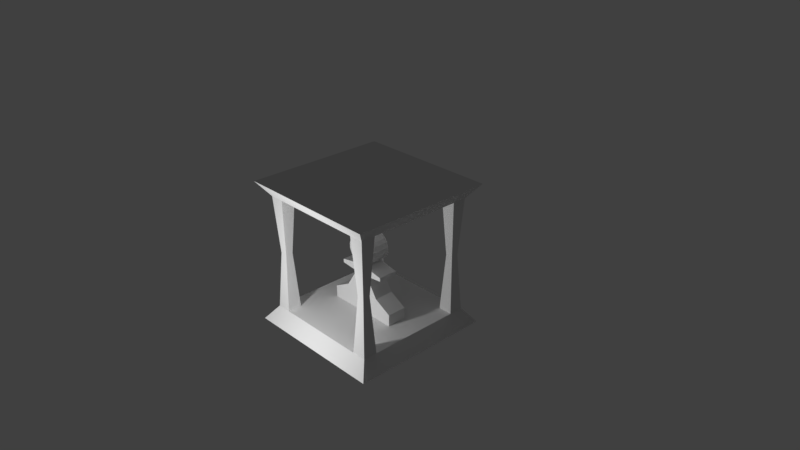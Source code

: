 # Source: PawnModel.blend  (saved by Blender 2.78.0; exported with 4.5.12 LTS)
import bpy
from mathutils import Matrix  # noqa: F401  (used for matrix-valued properties, if any)

bpy.ops.wm.read_factory_settings(use_empty=True)
scene = bpy.context.scene
scene.name = 'Scene'

# ---- collections
col_collection_1 = bpy.data.collections.new('Collection 1'); scene.collection.children.link(col_collection_1)

# ---- materials (node trees are filled in below, after node groups)
mat_pawn_pole = bpy.data.materials.new('Pawn_Pole')
mat_pawn_pole.alpha_threshold = 0.0
mat_pawn_pole.use_transparent_shadow = False
mat_pawn_pole.roughness = 0.5
mat_pawn_container = bpy.data.materials.new('Pawn_Container')
mat_pawn_container.alpha_threshold = 0.0
mat_pawn_container.use_transparent_shadow = False
mat_pawn_container.roughness = 0.5
mat_pawn_mainmat = bpy.data.materials.new('Pawn_MainMat')
mat_pawn_mainmat.alpha_threshold = 0.0
mat_pawn_mainmat.use_transparent_shadow = False
mat_pawn_mainmat.roughness = 0.5
mat_pawn_mainmat.line_color = (0.0, 0.0, 0.0, 1.0)

# ---- material node trees

# ---- world
world_world = bpy.data.worlds.new('World'); scene.world = world_world
world_world.color = (0.05088, 0.05088, 0.05088)
world_world.use_sun_shadow = False
world_world.sun_shadow_jitter_overblur = 0.0
world_world.cycles.sampling_method = 'MANUAL'

# ---- cameras
cam_camera = bpy.data.cameras.new('Camera')
cam_camera.clip_end = 100.0
cam_camera.lens = 35.0
cam_camera.sensor_width = 32.0
cam_camera.sensor_height = 18.0
cam_camera.ortho_scale = 7.314
cam_camera.dof.focus_distance = 0.0
cam_camera.dof.aperture_fstop = 128.0

# ---- lights
light_point_001 = bpy.data.lights.new('Point.001', 'POINT')
light_point_001.transmission_factor = 0.0
light_point_001.energy = 100.0
light_point_001.shadow_buffer_clip_start = 0.5
light_point_001.shadow_soft_size = 0.1
light_point_001.shadow_maximum_resolution = 0.006
light_point_001.use_absolute_resolution = True

# ---- meshes
me_cube_008 = bpy.data.meshes.new('Cube.008')
me_cube_008.from_pydata([(-1.0, -1.0, -1.0), (-1.0, -1.0, 1.0), (-1.0, 1.0, -1.0), (-1.0, 1.0, 1.0), (1.0, -1.0, -1.0), (1.0, -1.0, 1.0), (1.0, 1.0, -1.0), (1.0, 1.0, 1.0), (-0.5, -0.5, 0.0), (-0.5, 0.5, 0.0), (0.5, 0.5, 0.0), (0.5, -0.5, 0.0)], [], [(8, 1, 3, 9), (9, 3, 7, 10), (10, 7, 5, 11), (11, 5, 1, 8), (4, 11, 8, 0), (6, 10, 11, 4), (2, 9, 10, 6), (0, 8, 9, 2)])
_uv = me_cube_008.uv_layers.new(name='UVMap')
_uv.uv.foreach_set('vector', [0.2474, 0.875, 6.664e-08, 1.0, 0.0, 0.5, 0.2474, 0.625, 0.6875, 0.875, 0.5, 1.0, 0.5, 0.5, 0.6875, 0.625, 0.6875, 0.375, 0.5, 0.5, 0.5, 4.47e-08, 0.6875, 0.125, 0.2474, 0.125, 0.5, 0.0, 0.5, 0.5, 0.2474, 0.375, 0.0, 5.96e-08, 0.2474, 0.125, 0.2474, 0.375, 1.333e-07, 0.5, 1.0, 0.5, 0.6875, 0.375, 0.6875, 0.125, 1.0, 0.0, 1.0, 1.0, 0.6875, 0.875, 0.6875, 0.625, 1.0, 0.5, 0.5, 1.0, 0.2474, 0.875, 0.2474, 0.625, 0.5, 0.5])
me_cube_008.materials.append(mat_pawn_pole)
me_cube_008.use_remesh_preserve_volume = False
me_cube_008.use_remesh_preserve_attributes = False
me_cube_008.use_mirror_vertex_groups = False
me_cube_008.update()
me_cube_007 = bpy.data.meshes.new('Cube.007')
me_cube_007.from_pydata([(-1.0, -1.0, -1.0), (-1.0, -1.0, 1.0), (-1.0, 1.0, -1.0), (-1.0, 1.0, 1.0), (1.0, -1.0, -1.0), (1.0, -1.0, 1.0), (1.0, 1.0, -1.0), (1.0, 1.0, 1.0), (-0.5, -0.5, 0.0), (-0.5, 0.5, 0.0), (0.5, 0.5, 0.0), (0.5, -0.5, 0.0)], [], [(8, 1, 3, 9), (9, 3, 7, 10), (10, 7, 5, 11), (11, 5, 1, 8), (4, 11, 8, 0), (6, 10, 11, 4), (2, 9, 10, 6), (0, 8, 9, 2)])
_uv = me_cube_007.uv_layers.new(name='UVMap')
_uv.uv.foreach_set('vector', [0.2474, 0.875, 6.664e-08, 1.0, 0.0, 0.5, 0.2474, 0.625, 0.6875, 0.875, 0.5, 1.0, 0.5, 0.5, 0.6875, 0.625, 0.6875, 0.375, 0.5, 0.5, 0.5, 4.47e-08, 0.6875, 0.125, 0.2474, 0.125, 0.5, 0.0, 0.5, 0.5, 0.2474, 0.375, 0.0, 5.96e-08, 0.2474, 0.125, 0.2474, 0.375, 1.333e-07, 0.5, 1.0, 0.5, 0.6875, 0.375, 0.6875, 0.125, 1.0, 0.0, 1.0, 1.0, 0.6875, 0.875, 0.6875, 0.625, 1.0, 0.5, 0.5, 1.0, 0.2474, 0.875, 0.2474, 0.625, 0.5, 0.5])
me_cube_007.materials.append(mat_pawn_pole)
me_cube_007.use_remesh_preserve_volume = False
me_cube_007.use_remesh_preserve_attributes = False
me_cube_007.use_mirror_vertex_groups = False
me_cube_007.update()
me_cube_006 = bpy.data.meshes.new('Cube.006')
me_cube_006.from_pydata([(-1.0, -1.0, -1.0), (-1.0, -1.0, 1.0), (-1.0, 1.0, -1.0), (-1.0, 1.0, 1.0), (1.0, -1.0, -1.0), (1.0, -1.0, 1.0), (1.0, 1.0, -1.0), (1.0, 1.0, 1.0), (-0.5, -0.5, 0.0), (-0.5, 0.5, 0.0), (0.5, 0.5, 0.0), (0.5, -0.5, 0.0)], [], [(8, 1, 3, 9), (9, 3, 7, 10), (10, 7, 5, 11), (11, 5, 1, 8), (4, 11, 8, 0), (6, 10, 11, 4), (2, 9, 10, 6), (0, 8, 9, 2)])
_uv = me_cube_006.uv_layers.new(name='UVMap')
_uv.uv.foreach_set('vector', [0.2474, 0.875, 6.664e-08, 1.0, 0.0, 0.5, 0.2474, 0.625, 0.6875, 0.875, 0.5, 1.0, 0.5, 0.5, 0.6875, 0.625, 0.6875, 0.375, 0.5, 0.5, 0.5, 4.47e-08, 0.6875, 0.125, 0.2474, 0.125, 0.5, 0.0, 0.5, 0.5, 0.2474, 0.375, 0.0, 5.96e-08, 0.2474, 0.125, 0.2474, 0.375, 1.333e-07, 0.5, 1.0, 0.5, 0.6875, 0.375, 0.6875, 0.125, 1.0, 0.0, 1.0, 1.0, 0.6875, 0.875, 0.6875, 0.625, 1.0, 0.5, 0.5, 1.0, 0.2474, 0.875, 0.2474, 0.625, 0.5, 0.5])
me_cube_006.materials.append(mat_pawn_pole)
me_cube_006.use_remesh_preserve_volume = False
me_cube_006.use_remesh_preserve_attributes = False
me_cube_006.use_mirror_vertex_groups = False
me_cube_006.update()
me_cube_002 = bpy.data.meshes.new('Cube.002')
me_cube_002.from_pydata([(-1.0, -1.0, -1.0), (-1.0, -1.0, 1.0), (-1.0, 1.0, -1.0), (-1.0, 1.0, 1.0), (1.0, -1.0, -1.0), (1.0, -1.0, 1.0), (1.0, 1.0, -1.0), (1.0, 1.0, 1.0), (-0.5, -0.5, 0.0), (-0.5, 0.5, 0.0), (0.5, 0.5, 0.0), (0.5, -0.5, 0.0)], [], [(8, 1, 3, 9), (9, 3, 7, 10), (10, 7, 5, 11), (11, 5, 1, 8), (4, 11, 8, 0), (6, 10, 11, 4), (2, 9, 10, 6), (0, 8, 9, 2)])
_uv = me_cube_002.uv_layers.new(name='UVMap')
_uv.uv.foreach_set('vector', [0.2474, 0.875, 6.664e-08, 1.0, 0.0, 0.5, 0.2474, 0.625, 0.6875, 0.875, 0.5, 1.0, 0.5, 0.5, 0.6875, 0.625, 0.6875, 0.375, 0.5, 0.5, 0.5, 4.47e-08, 0.6875, 0.125, 0.2474, 0.125, 0.5, 0.0, 0.5, 0.5, 0.2474, 0.375, 0.0, 5.96e-08, 0.2474, 0.125, 0.2474, 0.375, 1.333e-07, 0.5, 1.0, 0.5, 0.6875, 0.375, 0.6875, 0.125, 1.0, 0.0, 1.0, 1.0, 0.6875, 0.875, 0.6875, 0.625, 1.0, 0.5, 0.5, 1.0, 0.2474, 0.875, 0.2474, 0.625, 0.5, 0.5])
me_cube_002.materials.append(mat_pawn_pole)
me_cube_002.use_remesh_preserve_volume = False
me_cube_002.use_remesh_preserve_attributes = False
me_cube_002.use_mirror_vertex_groups = False
me_cube_002.update()
me_cube_001 = bpy.data.meshes.new('Cube.001')
me_cube_001.from_pydata([(-1.0, -1.0, -1.0), (-0.85, -0.85, -0.8), (-1.0, 1.0, -1.0), (-0.85, 0.85, -0.8), (1.0, -1.0, -1.0), (0.85, -0.85, -0.8), (1.0, 1.0, -1.0), (0.85, 0.85, -0.8), (-1.0, 1.0, 1.0), (-0.85, 0.85, 0.8), (-1.0, -1.0, 1.0), (-0.85, -0.85, 0.8), (1.0, 1.0, 1.0), (0.85, 0.85, 0.8), (1.0, -1.0, 1.0), (0.85, -0.85, 0.8)], [], [(0, 1, 3, 2), (2, 3, 7, 6), (6, 7, 5, 4), (4, 5, 1, 0), (2, 6, 4, 0), (7, 3, 1, 5), (8, 9, 11, 10), (10, 11, 15, 14), (14, 15, 13, 12), (12, 13, 9, 8), (10, 14, 12, 8), (15, 11, 9, 13)])
_uv = me_cube_001.uv_layers.new(name='UVMap')
_uv.uv.foreach_set('vector', [1.043e-07, 1.0, 0.0375, 0.9625, 0.4625, 0.9625, 0.5, 1.0, 0.5, 1.0, 0.4625, 0.9625, 0.4625, 0.5375, 0.5, 0.5, 0.5, 0.5, 0.4625, 0.5375, 0.0375, 0.5375, 0.0, 0.5, 0.0, 0.5, 0.0375, 0.5375, 0.0375, 0.9625, 1.043e-07, 1.0, 0.5, 0.5, 0.5, 7.451e-08, 1.0, 0.0, 1.0, 0.5, 0.4625, 0.5375, 0.4625, 0.9625, 0.0375, 0.9625, 0.0375, 0.5375, 0.5, 1.0, 0.5375, 0.9625, 0.9625, 0.9625, 1.0, 1.0, 1.0, 1.0, 0.9625, 0.9625, 0.9625, 0.5375, 1.0, 0.5, 1.0, 0.5, 0.9625, 0.5375, 0.5375, 0.5375, 0.5, 0.5, 0.5, 0.5, 0.5375, 0.5375, 0.5375, 0.9625, 0.5, 1.0, 1.043e-07, 0.5, 0.0, 7.451e-08, 0.5, 0.0, 0.5, 0.5, 0.9625, 0.5375, 0.9625, 0.9625, 0.5375, 0.9625, 0.5375, 0.5375])
me_cube_001.materials.append(mat_pawn_container)
me_cube_001.use_remesh_preserve_volume = False
me_cube_001.use_remesh_preserve_attributes = False
me_cube_001.use_mirror_vertex_groups = False
me_cube_001.update()
me_cube = bpy.data.meshes.new('Cube')
me_cube.from_pydata([(0.517, -0.1361, -0.8027), (0.1097, -0.1361, 0.2857), (0.517, -0.1361, -0.6367), (0.2718, -0.1361, -0.5059), (0.1366, -0.1361, -0.2929), (0.1342, -0.1361, -0.2342), (0.3537, -0.1361, -0.2123), (0.3537, -0.1361, -0.1621), (0.09123, -0.1361, -0.1146), (0.08798, -0.1361, -0.08802), (0.1823, -0.1361, -0.01863), (0.1936, -0.1361, 0.1969), (0.2163, -0.1361, 0.1276), (0.2166, -0.1361, 0.05642), (0.163, -0.1361, 0.2413), (0.163, 0.1361, 0.2413), (0.1097, 0.1361, 0.2857), (0.517, 0.1361, -0.8027), (0.5171, 0.1361, -0.6367), (0.2718, 0.1361, -0.5059), (0.1366, 0.1361, -0.2929), (0.1342, 0.1361, -0.2342), (0.3538, 0.1361, -0.2123), (0.3538, 0.1361, -0.1621), (0.09124, 0.1361, -0.1146), (0.08798, 0.1361, -0.08802), (0.1823, 0.1361, -0.01863), (0.2163, 0.1361, 0.1276), (0.1936, 0.1361, 0.1969), (0.2166, 0.1361, 0.05642), (-0.517, -0.1361, -0.8027), (-0.1097, -0.1361, 0.2857), (1.482e-09, -0.1361, -0.8027), (1.482e-09, -0.1361, 0.3009), (-0.517, -0.1361, -0.6367), (1.482e-09, -0.1361, -0.6367), (-0.2718, -0.1361, -0.5059), (1.482e-09, -0.1361, -0.5059), (-0.1366, -0.1361, -0.2929), (1.482e-09, -0.1361, -0.2929), (-0.1342, -0.1361, -0.2342), (1.482e-09, -0.1361, -0.2342), (-0.3537, -0.1361, -0.2123), (1.482e-09, -0.1361, -0.2123), (-0.3537, -0.1361, -0.1621), (1.482e-09, -0.1361, -0.1621), (-0.09123, -0.1361, -0.1146), (1.482e-09, -0.1361, -0.1146), (-0.08798, -0.1361, -0.08802), (1.482e-09, -0.1361, -0.08802), (-0.1823, -0.1361, -0.01863), (1.482e-09, -0.1361, -0.01863), (-0.1936, -0.1361, 0.1969), (1.482e-09, -0.1361, 0.1969), (1.482e-09, -0.1361, 0.1276), (-0.2163, -0.1361, 0.1276), (1.482e-09, -0.1361, 0.05642), (-0.2166, -0.1361, 0.05642), (-0.163, -0.1361, 0.2413), (1.482e-09, -0.1361, 0.2413), (-0.163, 0.1361, 0.2413), (-0.1097, 0.1361, 0.2857), (-0.517, 0.1361, -0.8027), (1.482e-09, 0.1361, -0.8027), (1.482e-09, 0.1361, 0.3009), (1.482e-09, 0.1361, -0.6367), (-0.5171, 0.1361, -0.6367), (1.482e-09, 0.1361, -0.5059), (-0.2718, 0.1361, -0.5059), (1.482e-09, 0.1361, -0.2929), (-0.1366, 0.1361, -0.2929), (1.482e-09, 0.1361, -0.2342), (-0.1342, 0.1361, -0.2342), (1.482e-09, 0.1361, -0.2123), (-0.3538, 0.1361, -0.2123), (1.482e-09, 0.1361, -0.1621), (-0.3538, 0.1361, -0.1621), (1.482e-09, 0.1361, -0.1146), (-0.09124, 0.1361, -0.1146), (1.482e-09, 0.1361, -0.08802), (-0.08798, 0.1361, -0.08802), (1.482e-09, 0.1361, -0.01863), (-0.1823, 0.1361, -0.01863), (1.482e-09, 0.1361, 0.05642), (-0.2163, 0.1361, 0.1276), (-0.1936, 0.1361, 0.1969), (1.482e-09, 0.1361, 0.2413), (1.482e-09, 0.1361, 0.1969), (1.482e-09, 0.1361, 0.1276), (-0.2166, 0.1361, 0.05642)], [], [(14, 1, 33, 59), (0, 2, 35, 32), (2, 3, 37, 35), (3, 4, 39, 37), (4, 5, 41, 39), (5, 6, 43, 41), (6, 7, 45, 43), (7, 8, 47, 45), (8, 9, 49, 47), (9, 10, 51, 49), (12, 11, 53, 54), (13, 12, 54, 56), (10, 13, 56, 51), (11, 14, 59, 53), (15, 86, 64, 16), (17, 63, 65, 18), (18, 65, 67, 19), (19, 67, 69, 20), (20, 69, 71, 21), (21, 71, 73, 22), (22, 73, 75, 23), (23, 75, 77, 24), (24, 77, 79, 25), (25, 79, 81, 26), (27, 88, 87, 28), (29, 83, 88, 27), (26, 81, 83, 29), (28, 87, 86, 15), (3, 19, 20, 4), (10, 26, 29, 13), (8, 24, 25, 9), (4, 20, 21, 5), (11, 28, 15, 14), (14, 15, 16, 1), (32, 63, 17, 0), (9, 25, 26, 10), (1, 16, 64, 33), (5, 21, 22, 6), (0, 17, 18, 2), (12, 27, 28, 11), (6, 22, 23, 7), (2, 18, 19, 3), (13, 29, 27, 12), (7, 23, 24, 8), (58, 59, 33, 31), (30, 32, 35, 34), (34, 35, 37, 36), (36, 37, 39, 38), (38, 39, 41, 40), (40, 41, 43, 42), (42, 43, 45, 44), (44, 45, 47, 46), (46, 47, 49, 48), (48, 49, 51, 50), (55, 54, 53, 52), (57, 56, 54, 55), (50, 51, 56, 57), (52, 53, 59, 58), (60, 61, 64, 86), (62, 66, 65, 63), (66, 68, 67, 65), (68, 70, 69, 67), (70, 72, 71, 69), (72, 74, 73, 71), (74, 76, 75, 73), (76, 78, 77, 75), (78, 80, 79, 77), (80, 82, 81, 79), (84, 85, 87, 88), (89, 84, 88, 83), (82, 89, 83, 81), (85, 60, 86, 87), (36, 38, 70, 68), (50, 57, 89, 82), (46, 48, 80, 78), (38, 40, 72, 70), (52, 58, 60, 85), (58, 31, 61, 60), (32, 30, 62, 63), (48, 50, 82, 80), (31, 33, 64, 61), (40, 42, 74, 72), (30, 34, 66, 62), (55, 52, 85, 84), (42, 44, 76, 74), (34, 36, 68, 66), (57, 55, 84, 89), (44, 46, 78, 76)])
_uv = me_cube.uv_layers.new(name='UVMap')
_uv.uv.foreach_set('vector', [0.6712, 0.02786, 0.697, 0.007083, 0.75, 0.0, 0.75, 0.02786, 0.5, 0.5163, 0.5, 0.4386, 0.75, 0.4386, 0.75, 0.5163, 0.5, 0.4386, 0.6186, 0.3774, 0.75, 0.3774, 0.75, 0.4386, 0.6186, 0.3774, 0.684, 0.2778, 0.75, 0.2778, 0.75, 0.3774, 0.684, 0.2778, 0.6851, 0.2503, 0.75, 0.2503, 0.75, 0.2778, 0.6851, 0.2503, 0.579, 0.2401, 0.75, 0.2401, 0.75, 0.2503, 0.579, 0.2401, 0.579, 0.2166, 0.75, 0.2166, 0.75, 0.2401, 0.579, 0.2166, 0.7059, 0.1944, 0.75, 0.1944, 0.75, 0.2166, 0.7059, 0.1944, 0.7075, 0.1819, 0.75, 0.1819, 0.75, 0.1944, 0.7075, 0.1819, 0.6619, 0.1495, 0.75, 0.1495, 0.75, 0.1819, 0.6454, 0.08105, 0.6564, 0.04864, 0.75, 0.04864, 0.75, 0.08105, 0.6453, 0.1144, 0.6454, 0.08105, 0.75, 0.08105, 0.75, 0.1144, 0.6619, 0.1495, 0.6453, 0.1144, 0.75, 0.1144, 0.75, 0.1495, 0.6564, 0.04864, 0.6712, 0.02786, 0.75, 0.02786, 0.75, 0.04864, 0.3288, 0.02786, 0.25, 0.02786, 0.25, 0.0, 0.303, 0.007083, 0.5, 0.5163, 0.25, 0.5163, 0.25, 0.4386, 0.5, 0.4386, 0.5, 0.4386, 0.25, 0.4386, 0.25, 0.3774, 0.3814, 0.3774, 0.3814, 0.3774, 0.25, 0.3774, 0.25, 0.2778, 0.316, 0.2778, 0.316, 0.2778, 0.25, 0.2778, 0.25, 0.2503, 0.3149, 0.2503, 0.3149, 0.2503, 0.25, 0.2503, 0.25, 0.2401, 0.4211, 0.2401, 0.4211, 0.2401, 0.25, 0.2401, 0.25, 0.2166, 0.4211, 0.2166, 0.4211, 0.2166, 0.25, 0.2166, 0.25, 0.1944, 0.2941, 0.1944, 0.2941, 0.1944, 0.25, 0.1944, 0.25, 0.1819, 0.2926, 0.1819, 0.2926, 0.1819, 0.25, 0.1819, 0.25, 0.1495, 0.3382, 0.1495, 0.3546, 0.08105, 0.25, 0.08105, 0.25, 0.04864, 0.3436, 0.04864, 0.3548, 0.1144, 0.25, 0.1144, 0.25, 0.08105, 0.3546, 0.08105, 0.3382, 0.1495, 0.25, 0.1495, 0.25, 0.1144, 0.3548, 0.1144, 0.3436, 0.04864, 0.25, 0.04864, 0.25, 0.02786, 0.3288, 0.02786, 0.3947, 0.6509, 0.2631, 0.6509, 0.2631, 0.5436, 0.3947, 0.5436, 0.2631, 0.6619, 0.1316, 0.6619, 0.1316, 0.6293, 0.2631, 0.6293, 0.9035, 0.6436, 0.9035, 0.7709, 0.8905, 0.7709, 0.8905, 0.6436, 0.3947, 0.5436, 0.2631, 0.5436, 0.2631, 0.5163, 0.3947, 0.5163, 0.2631, 0.5628, 0.1316, 0.5628, 0.1316, 0.5402, 0.2631, 0.5402, 0.2631, 0.5402, 0.1316, 0.5402, 0.1316, 0.5163, 0.2631, 0.5163, 0.1316, 0.7581, 0.0, 0.7581, 6.484e-08, 0.5163, 0.1316, 0.5163, 0.9125, 0.5163, 0.9125, 0.6436, 0.8669, 0.6436, 0.8669, 0.5163, 0.6579, 0.6454, 0.5263, 0.6454, 0.5263, 0.5965, 0.6579, 0.5965, 0.3693, 0.6509, 0.3693, 0.7782, 0.2631, 0.7782, 0.2631, 0.6509, 0.7374, 0.7709, 0.7374, 0.8982, 0.6579, 0.8982, 0.6579, 0.7709, 0.2631, 0.5963, 0.1316, 0.5963, 0.1316, 0.5628, 0.2631, 0.5628, 0.2377, 0.7892, 0.2377, 0.6619, 0.2618, 0.6619, 0.2618, 0.7892, 0.8905, 0.6436, 0.8905, 0.7709, 0.7865, 0.7709, 0.7865, 0.6436, 0.2631, 0.6293, 0.1316, 0.6293, 0.1316, 0.5963, 0.2631, 0.5963, 0.3947, 0.7752, 0.3947, 0.6479, 0.5148, 0.6479, 0.5148, 0.7752, 0.8288, 0.02786, 0.75, 0.02786, 0.75, 0.0, 0.803, 0.007083, 1.0, 0.5163, 0.75, 0.5163, 0.75, 0.4386, 1.0, 0.4386, 1.0, 0.4386, 0.75, 0.4386, 0.75, 0.3774, 0.8814, 0.3774, 0.8814, 0.3774, 0.75, 0.3774, 0.75, 0.2778, 0.816, 0.2778, 0.816, 0.2778, 0.75, 0.2778, 0.75, 0.2503, 0.8149, 0.2503, 0.8149, 0.2503, 0.75, 0.2503, 0.75, 0.2401, 0.9211, 0.2401, 0.9211, 0.2401, 0.75, 0.2401, 0.75, 0.2166, 0.9211, 0.2166, 0.9211, 0.2166, 0.75, 0.2166, 0.75, 0.1944, 0.7941, 0.1944, 0.7941, 0.1944, 0.75, 0.1944, 0.75, 0.1819, 0.7926, 0.1819, 0.7926, 0.1819, 0.75, 0.1819, 0.75, 0.1495, 0.8382, 0.1495, 0.8546, 0.08105, 0.75, 0.08105, 0.75, 0.04864, 0.8436, 0.04864, 0.8548, 0.1144, 0.75, 0.1144, 0.75, 0.08105, 0.8546, 0.08105, 0.8382, 0.1495, 0.75, 0.1495, 0.75, 0.1144, 0.8548, 0.1144, 0.8436, 0.04864, 0.75, 0.04864, 0.75, 0.02786, 0.8288, 0.02786, 0.1712, 0.02786, 0.197, 0.007083, 0.25, 0.0, 0.25, 0.02786, 3.427e-05, 0.5163, 0.0, 0.4386, 0.25, 0.4386, 0.25, 0.5163, 0.0, 0.4386, 0.1186, 0.3774, 0.25, 0.3774, 0.25, 0.4386, 0.1186, 0.3774, 0.184, 0.2778, 0.25, 0.2778, 0.25, 0.3774, 0.184, 0.2778, 0.1851, 0.2503, 0.25, 0.2503, 0.25, 0.2778, 0.1851, 0.2503, 0.07898, 0.2401, 0.25, 0.2401, 0.25, 0.2503, 0.07898, 0.2401, 0.07898, 0.2166, 0.25, 0.2166, 0.25, 0.2401, 0.07898, 0.2166, 0.2059, 0.1944, 0.25, 0.1944, 0.25, 0.2166, 0.2059, 0.1944, 0.2075, 0.1819, 0.25, 0.1819, 0.25, 0.1944, 0.2075, 0.1819, 0.1619, 0.1495, 0.25, 0.1495, 0.25, 0.1819, 0.1454, 0.08105, 0.1564, 0.04864, 0.25, 0.04864, 0.25, 0.08105, 0.1453, 0.1144, 0.1454, 0.08105, 0.25, 0.08105, 0.25, 0.1144, 0.1619, 0.1495, 0.1453, 0.1144, 0.25, 0.1144, 0.25, 0.1495, 0.1564, 0.04864, 0.1712, 0.02786, 0.25, 0.02786, 0.25, 0.04864, 0.5263, 0.5163, 0.5263, 0.6205, 0.3947, 0.6205, 0.3947, 0.5163, 0.5263, 0.6454, 0.5612, 0.6454, 0.5612, 0.7727, 0.5263, 0.7727, 0.9164, 0.7709, 0.9035, 0.7709, 0.9035, 0.6436, 0.9164, 0.6436, 0.5263, 0.6205, 0.5263, 0.6479, 0.3947, 0.6479, 0.3947, 0.6205, 0.6298, 0.6454, 0.6523, 0.6454, 0.6523, 0.7727, 0.6298, 0.7727, 0.6579, 0.5163, 0.6579, 0.5448, 0.5263, 0.5448, 0.5263, 0.5163, 0.1316, 0.7581, 0.1316, 1.0, 1.657e-07, 1.0, 0.0, 0.7581, 0.783, 0.8982, 0.7374, 0.8982, 0.7374, 0.7709, 0.783, 0.7709, 0.6579, 0.5448, 0.6579, 0.5965, 0.5263, 0.5965, 0.5263, 0.5448, 0.2377, 0.7892, 0.1316, 0.7892, 0.1316, 0.6619, 0.2377, 0.6619, 0.8669, 0.6436, 0.7868, 0.6436, 0.7868, 0.5163, 0.8669, 0.5163, 0.5955, 0.6454, 0.6298, 0.6454, 0.6298, 0.7727, 0.5955, 0.7727, 0.3693, 0.6509, 0.3935, 0.6509, 0.3935, 0.7782, 0.3693, 0.7782, 0.7865, 0.7709, 0.6579, 0.7709, 0.6579, 0.6436, 0.7865, 0.6436, 0.5612, 0.6454, 0.5955, 0.6454, 0.5955, 0.7727, 0.5612, 0.7727, 0.6579, 0.5163, 0.7868, 0.5163, 0.7868, 0.6436, 0.6579, 0.6436])
me_cube.materials.append(mat_pawn_mainmat)
me_cube.use_remesh_preserve_volume = False
me_cube.use_remesh_preserve_attributes = False
me_cube.use_mirror_vertex_groups = False
me_cube.update()

# ---- objects
ob_cube_005 = bpy.data.objects.new('Cube.005', me_cube_008)
ob_cube_004 = bpy.data.objects.new('Cube.004', me_cube_007)
ob_cube_003 = bpy.data.objects.new('Cube.003', me_cube_006)
ob_point = bpy.data.objects.new('Point', light_point_001)
ob_cube_002 = bpy.data.objects.new('Cube.002', me_cube_002)
ob_cube_001 = bpy.data.objects.new('Cube.001', me_cube_001)
ob_piecemain = bpy.data.objects.new('PieceMain', me_cube)
ob_camera = bpy.data.objects.new('Camera', cam_camera)

# ---- transforms, parenting, visibility, modifiers, constraints
ob_cube_005.location = (0.75, 0.75, 0.0)
ob_cube_005.scale = (0.1, 0.1, 0.81)
ob_cube_005.lineart.crease_threshold = 0.0
ob_cube_004.location = (-0.75, 0.75, 0.0)
ob_cube_004.scale = (0.1, 0.1, 0.81)
ob_cube_004.lineart.crease_threshold = 0.0
ob_cube_003.location = (-0.75, -0.75, 0.0)
ob_cube_003.scale = (0.1, 0.1, 0.81)
ob_cube_003.lineart.crease_threshold = 0.0
ob_point.location = (0.0, -2.348, 0.0)
ob_point.lineart.crease_threshold = 0.0
ob_cube_002.location = (0.75, -0.75, 0.0)
ob_cube_002.scale = (0.1, 0.1, 0.81)
ob_cube_002.lineart.crease_threshold = 0.0
ob_cube_001.location = (0.0, 0.0, 0.0)
ob_cube_001.lineart.crease_threshold = 0.0
ob_piecemain.location = (0.0, 0.0, 0.0)
ob_piecemain.lock_rotations_4d = False
ob_piecemain.empty_display_type = 'ARROWS'
ob_piecemain.lineart.crease_threshold = 0.0
ob_camera.location = (7.481, -6.508, 5.344)
ob_camera.rotation_euler = (1.109, 0.0, 0.8149)
ob_camera.lock_rotations_4d = False
ob_camera.empty_display_type = 'ARROWS'
ob_camera.color = (0.0, 0.0, 0.0, 0.0)
ob_camera.display_type = 'WIRE'
ob_camera.lineart.crease_threshold = 0.0

# ---- collection membership
col_collection_1.objects.link(ob_cube_005)
col_collection_1.objects.link(ob_cube_004)
col_collection_1.objects.link(ob_cube_003)
col_collection_1.objects.link(ob_point)
col_collection_1.objects.link(ob_cube_002)
col_collection_1.objects.link(ob_cube_001)
col_collection_1.objects.link(ob_piecemain)
col_collection_1.objects.link(ob_camera)

# ---- scene / render settings (as saved in the file)
scene.camera = ob_camera
scene.frame_start = 1; scene.frame_end = 250; scene.frame_set(1)
scene.render.engine = 'BLENDER_EEVEE_NEXT'
scene.render.resolution_percentage = 50
scene.render.dither_intensity = 0.0
scene.cycles.use_denoising = False
scene.cycles.samples = 128
scene.cycles.sampling_pattern = 'TABULATED_SOBOL'
scene.cycles.light_sampling_threshold = 0.0
scene.cycles.use_adaptive_sampling = False
scene.cycles.use_light_tree = False
scene.cycles.blur_glossy = 0.0
scene.cycles.sample_clamp_indirect = 0.0
scene.view_settings.view_transform = 'Standard'
bpy.context.view_layer.update()
